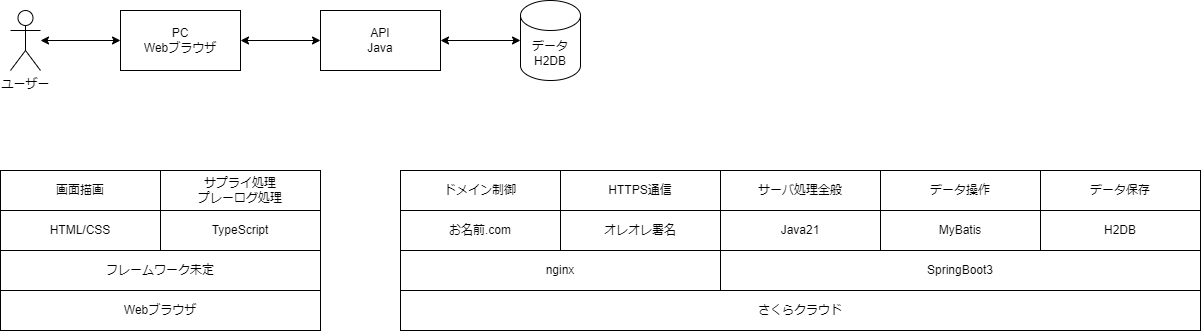

The diagram above was exported from draw.io. Its source (the exported page's mxGraphModel, read from the mxfile embedded in the PNG):
<mxGraphModel dx="1770" dy="1139" grid="1" gridSize="10" guides="1" tooltips="1" connect="1" arrows="1" fold="1" page="1" pageScale="1" pageWidth="850" pageHeight="1100" math="0" shadow="0">
  <root>
    <mxCell id="0" />
    <mxCell id="1" parent="0" />
    <mxCell id="5" style="edgeStyle=none;html=1;startArrow=classic;startFill=1;" parent="1" source="3" target="4" edge="1">
      <mxGeometry relative="1" as="geometry" />
    </mxCell>
    <mxCell id="3" value="ユーザー" style="shape=umlActor;verticalLabelPosition=bottom;verticalAlign=top;html=1;outlineConnect=0;" parent="1" vertex="1">
      <mxGeometry x="130" y="240" width="30" height="60" as="geometry" />
    </mxCell>
    <mxCell id="7" style="edgeStyle=none;html=1;entryX=0;entryY=0.5;entryDx=0;entryDy=0;startArrow=classic;startFill=1;" parent="1" source="4" target="6" edge="1">
      <mxGeometry relative="1" as="geometry" />
    </mxCell>
    <mxCell id="4" value="PC&lt;br&gt;Webブラウザ" style="rounded=0;whiteSpace=wrap;html=1;" parent="1" vertex="1">
      <mxGeometry x="240" y="240" width="120" height="60" as="geometry" />
    </mxCell>
    <mxCell id="10" style="edgeStyle=none;html=1;startArrow=classic;startFill=1;" parent="1" source="6" target="9" edge="1">
      <mxGeometry relative="1" as="geometry" />
    </mxCell>
    <mxCell id="6" value="API&lt;br&gt;Java" style="rounded=0;whiteSpace=wrap;html=1;" parent="1" vertex="1">
      <mxGeometry x="440" y="240" width="120" height="60" as="geometry" />
    </mxCell>
    <mxCell id="9" value="データ&lt;br&gt;H2DB" style="shape=cylinder3;whiteSpace=wrap;html=1;boundedLbl=1;backgroundOutline=1;size=15;" parent="1" vertex="1">
      <mxGeometry x="640" y="230" width="60" height="80" as="geometry" />
    </mxCell>
    <mxCell id="11" value="Webブラウザ" style="rounded=0;whiteSpace=wrap;html=1;" parent="1" vertex="1">
      <mxGeometry x="120" y="520" width="320" height="40" as="geometry" />
    </mxCell>
    <mxCell id="12" value="HTML/CSS" style="rounded=0;whiteSpace=wrap;html=1;" parent="1" vertex="1">
      <mxGeometry x="120" y="440" width="160" height="40" as="geometry" />
    </mxCell>
    <mxCell id="13" value="フレームワーク未定" style="rounded=0;whiteSpace=wrap;html=1;" parent="1" vertex="1">
      <mxGeometry x="120" y="480" width="320" height="40" as="geometry" />
    </mxCell>
    <mxCell id="14" value="TypeScript" style="rounded=0;whiteSpace=wrap;html=1;" parent="1" vertex="1">
      <mxGeometry x="280" y="440" width="160" height="40" as="geometry" />
    </mxCell>
    <mxCell id="15" value="サプライ処理&lt;br&gt;プレーログ処理" style="rounded=0;whiteSpace=wrap;html=1;" parent="1" vertex="1">
      <mxGeometry x="280" y="400" width="160" height="40" as="geometry" />
    </mxCell>
    <mxCell id="16" value="画面描画" style="rounded=0;whiteSpace=wrap;html=1;" parent="1" vertex="1">
      <mxGeometry x="120" y="400" width="160" height="40" as="geometry" />
    </mxCell>
    <mxCell id="17" value="さくらクラウド" style="rounded=0;whiteSpace=wrap;html=1;" parent="1" vertex="1">
      <mxGeometry x="520" y="520" width="800" height="40" as="geometry" />
    </mxCell>
    <mxCell id="18" value="nginx" style="rounded=0;whiteSpace=wrap;html=1;" parent="1" vertex="1">
      <mxGeometry x="520" y="480" width="320" height="40" as="geometry" />
    </mxCell>
    <mxCell id="20" value="ドメイン制御" style="rounded=0;whiteSpace=wrap;html=1;" parent="1" vertex="1">
      <mxGeometry x="520" y="400" width="160" height="40" as="geometry" />
    </mxCell>
    <mxCell id="21" value="お名前.com" style="rounded=0;whiteSpace=wrap;html=1;" parent="1" vertex="1">
      <mxGeometry x="520" y="440" width="160" height="40" as="geometry" />
    </mxCell>
    <mxCell id="22" value="SpringBoot3" style="rounded=0;whiteSpace=wrap;html=1;" parent="1" vertex="1">
      <mxGeometry x="840" y="480" width="480" height="40" as="geometry" />
    </mxCell>
    <mxCell id="23" value="オレオレ署名" style="rounded=0;whiteSpace=wrap;html=1;" parent="1" vertex="1">
      <mxGeometry x="680" y="440" width="160" height="40" as="geometry" />
    </mxCell>
    <mxCell id="24" value="HTTPS通信" style="rounded=0;whiteSpace=wrap;html=1;" parent="1" vertex="1">
      <mxGeometry x="680" y="400" width="160" height="40" as="geometry" />
    </mxCell>
    <mxCell id="25" value="Java21" style="rounded=0;whiteSpace=wrap;html=1;" parent="1" vertex="1">
      <mxGeometry x="840" y="440" width="160" height="40" as="geometry" />
    </mxCell>
    <mxCell id="26" value="MyBatis" style="rounded=0;whiteSpace=wrap;html=1;" parent="1" vertex="1">
      <mxGeometry x="1000" y="440" width="160" height="40" as="geometry" />
    </mxCell>
    <mxCell id="27" value="H2DB" style="rounded=0;whiteSpace=wrap;html=1;" parent="1" vertex="1">
      <mxGeometry x="1160" y="440" width="160" height="40" as="geometry" />
    </mxCell>
    <mxCell id="28" value="サーバ処理全般" style="rounded=0;whiteSpace=wrap;html=1;" parent="1" vertex="1">
      <mxGeometry x="840" y="400" width="160" height="40" as="geometry" />
    </mxCell>
    <mxCell id="29" value="データ操作" style="rounded=0;whiteSpace=wrap;html=1;" parent="1" vertex="1">
      <mxGeometry x="1000" y="400" width="160" height="40" as="geometry" />
    </mxCell>
    <mxCell id="30" value="データ保存" style="rounded=0;whiteSpace=wrap;html=1;" parent="1" vertex="1">
      <mxGeometry x="1160" y="400" width="160" height="40" as="geometry" />
    </mxCell>
  </root>
</mxGraphModel>